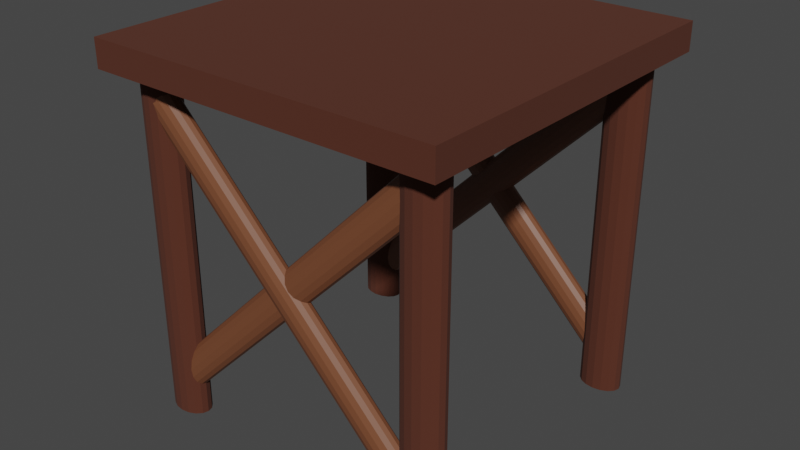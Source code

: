 # Source: Simple_table.blend  (saved by Blender 2.81.16; exported with 4.5.12 LTS)
import bpy
from mathutils import Matrix  # noqa: F401  (used for matrix-valued properties, if any)

bpy.ops.wm.read_factory_settings(use_empty=True)
scene = bpy.context.scene
scene.name = 'Scene'

# ---- collections
col_collection = bpy.data.collections.new('Collection'); scene.collection.children.link(col_collection)
col_legs = bpy.data.collections.new('Legs'); scene.collection.children.link(col_legs)
col_crossbeams = bpy.data.collections.new('CrossBeams'); scene.collection.children.link(col_crossbeams)

# ---- materials (node trees are filled in below, after node groups)
mat_wood = bpy.data.materials.new('Wood')
mat_wood.alpha_threshold = 0.0
mat_wood.use_transparent_shadow = False
mat_wood.line_color = (0.0, 0.0, 0.0, 1.0)
mat_wood_2 = bpy.data.materials.new('Wood 2')
mat_wood_2.use_transparent_shadow = False

# ---- material node trees
mat_wood.use_nodes = True; mat_wood.node_tree.nodes.clear()
_N = mat_wood.node_tree.nodes; _L = mat_wood.node_tree.links
n0 = _N.new('ShaderNodeOutputMaterial'); n0.name = 'Material Output'; n0.location = (300, 300)
n1 = _N.new('ShaderNodeBsdfPrincipled'); n1.name = 'Principled BSDF'; n1.location = (10, 300)
n1.distribution = 'GGX'
n1.subsurface_method = 'BURLEY'
n1.inputs[0].default_value = (0.08714, 0.0229, 0.01077, 1.0)
n1.inputs[2].default_value = 1.0
n1.inputs[3].default_value = 1.45
n1.inputs[27].default_value = (0.0, 0.0, 0.0, 1.0)
n1.inputs[28].default_value = 1.0
_L.new(n1.outputs[0], n0.inputs[0])
n0.is_active_output = True
mat_wood_2.use_nodes = True; mat_wood_2.node_tree.nodes.clear()
_N = mat_wood_2.node_tree.nodes; _L = mat_wood_2.node_tree.links
n0 = _N.new('ShaderNodeOutputMaterial'); n0.name = 'Material Output'; n0.location = (300, 300)
n1 = _N.new('ShaderNodeBsdfPrincipled'); n1.name = 'Principled BSDF'; n1.location = (10, 300)
n1.distribution = 'GGX'
n1.subsurface_method = 'BURLEY'
n1.inputs[0].default_value = (0.1845, 0.06566, 0.0292, 1.0)
n1.inputs[3].default_value = 1.45
n1.inputs[27].default_value = (0.0, 0.0, 0.0, 1.0)
n1.inputs[28].default_value = 1.0
_L.new(n1.outputs[0], n0.inputs[0])
n0.is_active_output = True

# ---- world
world_world = bpy.data.worlds.new('World'); scene.world = world_world
world_world.use_nodes = True; world_world.node_tree.nodes.clear()
_N = world_world.node_tree.nodes; _L = world_world.node_tree.links
n0 = _N.new('ShaderNodeOutputWorld'); n0.name = 'World Output'; n0.location = (300, 300)
n1 = _N.new('ShaderNodeBackground'); n1.name = 'Background'; n1.location = (10, 300)
n1.inputs[0].default_value = (0.05088, 0.05088, 0.05088, 1.0)
_L.new(n1.outputs[0], n0.inputs[0])
n0.is_active_output = True
world_world.color = (0.05088, 0.05088, 0.05088)
world_world.use_sun_shadow = False
world_world.sun_shadow_jitter_overblur = 0.0

# ---- meshes
me_cube_001 = bpy.data.meshes.new('Cube.001')
me_cube_001.from_pydata([(-0.5, -0.5, -0.5), (-0.5, -0.5, 0.5), (-0.5, 0.5, -0.5), (-0.5, 0.5, 0.5), (0.5, -0.5, -0.5), (0.5, -0.5, 0.5), (0.5, 0.5, -0.5), (0.5, 0.5, 0.5), (-0.5, 0.3571, -0.5), (-0.5, 0.2143, -0.5), (-0.5, 0.07143, -0.5), (-0.5, -0.07143, -0.5), (-0.5, -0.2143, -0.5), (-0.5, -0.3571, -0.5), (-0.5, -0.3571, 0.5), (-0.5, -0.2143, 0.5), (-0.5, -0.07143, 0.5), (-0.5, 0.07143, 0.5), (-0.5, 0.2143, 0.5), (-0.5, 0.3571, 0.5), (0.5, -0.3571, -0.5), (0.5, -0.2143, -0.5), (0.5, -0.07143, -0.5), (0.5, 0.07143, -0.5), (0.5, 0.2143, -0.5), (0.5, 0.3571, -0.5), (0.5, 0.3571, 0.5), (0.5, 0.2143, 0.5), (0.5, 0.07143, 0.5), (0.5, -0.07143, 0.5), (0.5, -0.2143, 0.5), (0.5, -0.3571, 0.5), (-0.3352, -0.3352, -0.3352), (-0.3352, -0.3352, 0.3352), (-0.3352, 0.3352, -0.3352), (-0.3352, 0.3352, 0.3352), (0.3352, -0.3352, -0.3352), (0.3352, -0.3352, 0.3352), (0.3352, 0.3352, -0.3352), (0.3352, 0.3352, 0.3352), (-0.2982, 0.3571, -0.2982), (-0.2982, 0.2143, -0.2982), (-0.2982, 0.07143, -0.2982), (-0.2982, -0.07143, -0.2982), (-0.2982, -0.2143, -0.2982), (-0.2982, -0.3571, -0.2982), (-0.2982, -0.3571, 0.2982), (-0.2982, -0.2143, 0.2982), (-0.2982, -0.07143, 0.2982), (-0.2982, 0.07143, 0.2982), (-0.2982, 0.2143, 0.2982), (-0.2982, 0.3571, 0.2982), (0.2982, -0.3571, -0.2982), (0.2982, -0.2143, -0.2982), (0.2982, -0.07143, -0.2982), (0.2982, 0.07143, -0.2982), (0.2982, 0.2143, -0.2982), (0.2982, 0.3571, -0.2982), (0.2982, 0.3571, 0.2982), (0.2982, 0.2143, 0.2982), (0.2982, 0.07143, 0.2982), (0.2982, -0.07143, 0.2982), (0.2982, -0.2143, 0.2982), (0.2982, -0.3571, 0.2982), (-0.3098, 0.3768, -0.2982), (-0.3098, 0.3768, 0.2982), (-0.3468, 0.3549, 0.3352), (-0.3468, 0.3549, -0.3352), (-0.3352, 0.3124, -0.3352), (-0.3352, 0.3124, 0.3352), (0.3352, 0.3124, 0.3352), (0.3352, 0.3124, -0.3352), (0.3098, -0.3768, -0.2982), (0.3098, -0.3768, 0.2982), (0.3468, -0.3549, 0.3352), (0.3468, -0.3549, -0.3352), (0.3352, -0.3124, -0.3352), (0.3352, -0.3124, 0.3352), (-0.3352, -0.3124, 0.3352), (-0.3352, -0.3124, -0.3352), (-0.2982, -0.3768, -0.3098), (0.2982, -0.3768, -0.3098), (0.3352, -0.3549, -0.3468), (-0.3352, -0.3549, -0.3468), (0.2982, -0.3768, 0.3098), (-0.2982, -0.3768, 0.3098), (-0.3352, -0.3549, 0.3468), (0.3352, -0.3549, 0.3468), (0.3352, 0.3549, 0.3468), (-0.3352, 0.3549, 0.3468), (-0.2982, 0.3768, 0.3098), (0.2982, 0.3768, 0.3098), (0.2982, 0.3571, 0.2753), (-0.2982, 0.3571, 0.2753), (-0.2982, 0.2143, 0.2753), (0.2982, 0.2143, 0.2753), (0.2982, 0.2143, 0.2753), (-0.2982, 0.2143, 0.2753), (-0.2982, 0.07143, 0.2753), (0.2982, 0.07143, 0.2753), (0.2982, 0.07143, 0.2753), (-0.2982, 0.07143, 0.2753), (-0.2982, -0.07143, 0.2753), (0.2982, -0.07143, 0.2753), (0.2982, -0.07143, 0.2753), (-0.2982, -0.07143, 0.2753), (-0.2982, -0.2143, 0.2753), (0.2982, -0.2143, 0.2753), (0.2982, -0.2143, 0.2753), (-0.2982, -0.2143, 0.2753), (-0.2982, -0.3571, 0.2753), (0.2982, -0.3571, 0.2753), (-0.3352, 0.3549, -0.3468), (0.3352, 0.3549, -0.3468), (0.2982, 0.3768, -0.3098), (-0.2982, 0.3768, -0.3098), (-0.2982, 0.3571, -0.2753), (0.2982, 0.3571, -0.2753), (0.2982, 0.2143, -0.2753), (-0.2982, 0.2143, -0.2753), (-0.2982, 0.2143, -0.2753), (0.2982, 0.2143, -0.2753), (0.2982, 0.07143, -0.2753), (-0.2982, 0.07143, -0.2753), (-0.2982, 0.07143, -0.2753), (0.2982, 0.07143, -0.2753), (0.2982, -0.07143, -0.2753), (-0.2982, -0.07143, -0.2753), (-0.2982, -0.07143, -0.2753), (0.2982, -0.07143, -0.2753), (0.2982, -0.2143, -0.2753), (-0.2982, -0.2143, -0.2753), (-0.2982, -0.2143, -0.2753), (0.2982, -0.2143, -0.2753), (0.2982, -0.3571, -0.2753), (-0.2982, -0.3571, -0.2753), (0.3468, 0.3549, -0.3352), (0.3468, 0.3549, 0.3352), (0.3098, 0.3768, 0.2982), (0.3098, 0.3768, -0.2982), (0.2753, 0.3571, -0.2982), (0.2753, 0.3571, 0.2982), (0.2753, 0.2143, 0.2982), (0.2753, 0.2143, -0.2982), (0.2753, 0.2143, -0.2982), (0.2753, 0.2143, 0.2982), (0.2753, 0.07143, 0.2982), (0.2753, 0.07143, -0.2982), (0.2753, 0.07143, -0.2982), (0.2753, 0.07143, 0.2982), (0.2753, -0.07143, 0.2982), (0.2753, -0.07143, -0.2982), (0.2753, -0.07143, -0.2982), (0.2753, -0.07143, 0.2982), (0.2753, -0.2143, 0.2982), (0.2753, -0.2143, -0.2982), (0.2753, -0.2143, -0.2982), (0.2753, -0.2143, 0.2982), (0.2753, -0.3571, 0.2982), (0.2753, -0.3571, -0.2982), (-0.3468, -0.3549, -0.3352), (-0.3468, -0.3549, 0.3352), (-0.3098, -0.3768, 0.2982), (-0.3098, -0.3768, -0.2982), (-0.2753, -0.3571, -0.2982), (-0.2753, -0.3571, 0.2982), (-0.2753, -0.2143, 0.2982), (-0.2753, -0.2143, -0.2982), (-0.2753, -0.2143, -0.2982), (-0.2753, -0.2143, 0.2982), (-0.2753, -0.07143, 0.2982), (-0.2753, -0.07143, -0.2982), (-0.2753, -0.07143, -0.2982), (-0.2753, -0.07143, 0.2982), (-0.2753, 0.07143, 0.2982), (-0.2753, 0.07143, -0.2982), (-0.2753, 0.07143, -0.2982), (-0.2753, 0.07143, 0.2982), (-0.2753, 0.2143, 0.2982), (-0.2753, 0.2143, -0.2982), (-0.2753, 0.2143, -0.2982), (-0.2753, 0.2143, 0.2982), (-0.2753, 0.3571, 0.2982), (-0.2753, 0.3571, -0.2982)], [], [(8, 19, 3, 2), (2, 3, 7, 6), (20, 31, 5, 4), (4, 5, 1, 0), (13, 20, 4, 0), (31, 14, 1, 5), (7, 3, 19, 26), (26, 19, 18, 27), (27, 18, 17, 28), (28, 17, 16, 29), (29, 16, 15, 30), (30, 15, 14, 31), (2, 6, 25, 8), (8, 25, 24, 9), (9, 24, 23, 10), (10, 23, 22, 11), (11, 22, 21, 12), (12, 21, 20, 13), (6, 7, 26, 25), (25, 26, 27, 24), (24, 27, 28, 23), (23, 28, 29, 22), (22, 29, 30, 21), (21, 30, 31, 20), (0, 1, 14, 13), (13, 14, 15, 12), (12, 15, 16, 11), (11, 16, 17, 10), (10, 17, 18, 9), (9, 18, 19, 8), (64, 67, 66, 65), (51, 40, 64, 65), (35, 51, 65, 66), (34, 35, 66, 67), (40, 34, 67, 64), (68, 71, 70, 69), (35, 34, 68, 69), (39, 35, 69, 70), (38, 39, 70, 71), (34, 38, 71, 68), (72, 75, 74, 73), (63, 52, 72, 73), (37, 63, 73, 74), (36, 37, 74, 75), (52, 36, 75, 72), (76, 79, 78, 77), (37, 36, 76, 77), (33, 37, 77, 78), (32, 33, 78, 79), (36, 32, 79, 76), (80, 83, 82, 81), (52, 45, 80, 81), (36, 52, 81, 82), (32, 36, 82, 83), (45, 32, 83, 80), (84, 87, 86, 85), (46, 63, 84, 85), (33, 46, 85, 86), (37, 33, 86, 87), (63, 37, 87, 84), (88, 91, 90, 89), (35, 39, 88, 89), (51, 35, 89, 90), (58, 51, 90, 91), (39, 58, 91, 88), (92, 95, 94, 93), (51, 58, 92, 93), (50, 51, 93, 94), (59, 50, 94, 95), (58, 59, 95, 92), (96, 99, 98, 97), (50, 59, 96, 97), (49, 50, 97, 98), (60, 49, 98, 99), (59, 60, 99, 96), (100, 103, 102, 101), (49, 60, 100, 101), (48, 49, 101, 102), (61, 48, 102, 103), (60, 61, 103, 100), (104, 107, 106, 105), (48, 61, 104, 105), (47, 48, 105, 106), (62, 47, 106, 107), (61, 62, 107, 104), (108, 111, 110, 109), (47, 62, 108, 109), (46, 47, 109, 110), (63, 46, 110, 111), (62, 63, 111, 108), (112, 115, 114, 113), (38, 34, 112, 113), (57, 38, 113, 114), (40, 57, 114, 115), (34, 40, 115, 112), (116, 119, 118, 117), (57, 40, 116, 117), (56, 57, 117, 118), (41, 56, 118, 119), (40, 41, 119, 116), (120, 123, 122, 121), (56, 41, 120, 121), (55, 56, 121, 122), (42, 55, 122, 123), (41, 42, 123, 120), (124, 127, 126, 125), (55, 42, 124, 125), (54, 55, 125, 126), (43, 54, 126, 127), (42, 43, 127, 124), (128, 131, 130, 129), (54, 43, 128, 129), (53, 54, 129, 130), (44, 53, 130, 131), (43, 44, 131, 128), (132, 135, 134, 133), (53, 44, 132, 133), (52, 53, 133, 134), (45, 52, 134, 135), (44, 45, 135, 132), (136, 139, 138, 137), (39, 38, 136, 137), (58, 39, 137, 138), (57, 58, 138, 139), (38, 57, 139, 136), (140, 143, 142, 141), (58, 57, 140, 141), (59, 58, 141, 142), (56, 59, 142, 143), (57, 56, 143, 140), (144, 147, 146, 145), (59, 56, 144, 145), (60, 59, 145, 146), (55, 60, 146, 147), (56, 55, 147, 144), (148, 151, 150, 149), (60, 55, 148, 149), (61, 60, 149, 150), (54, 61, 150, 151), (55, 54, 151, 148), (152, 155, 154, 153), (61, 54, 152, 153), (62, 61, 153, 154), (53, 62, 154, 155), (54, 53, 155, 152), (156, 159, 158, 157), (62, 53, 156, 157), (63, 62, 157, 158), (52, 63, 158, 159), (53, 52, 159, 156), (160, 163, 162, 161), (33, 32, 160, 161), (46, 33, 161, 162), (45, 46, 162, 163), (32, 45, 163, 160), (164, 167, 166, 165), (46, 45, 164, 165), (47, 46, 165, 166), (44, 47, 166, 167), (45, 44, 167, 164), (168, 171, 170, 169), (47, 44, 168, 169), (48, 47, 169, 170), (43, 48, 170, 171), (44, 43, 171, 168), (172, 175, 174, 173), (48, 43, 172, 173), (49, 48, 173, 174), (42, 49, 174, 175), (43, 42, 175, 172), (176, 179, 178, 177), (49, 42, 176, 177), (50, 49, 177, 178), (41, 50, 178, 179), (42, 41, 179, 176), (180, 183, 182, 181), (50, 41, 180, 181), (51, 50, 181, 182), (40, 51, 182, 183), (41, 40, 183, 180)])
_uv = me_cube_001.uv_layers.new(name='UVMap')
_uv.uv.foreach_set('vector', [0.375, 0.2143, 0.625, 0.2143, 0.625, 0.25, 0.375, 0.25, 0.375, 0.25, 0.625, 0.25, 0.625, 0.5, 0.375, 0.5, 0.375, 0.7143, 0.625, 0.7143, 0.625, 0.75, 0.375, 0.75, 0.375, 0.75, 0.625, 0.75, 0.625, 1.0, 0.375, 1.0, 0.125, 0.7143, 0.375, 0.7143, 0.375, 0.75, 0.125, 0.75, 0.625, 0.7143, 0.875, 0.7143, 0.875, 0.75, 0.625, 0.75, 0.625, 0.5, 0.875, 0.5, 0.875, 0.5357, 0.625, 0.5357, 0.625, 0.5357, 0.875, 0.5357, 0.875, 0.5714, 0.625, 0.5714, 0.625, 0.5714, 0.875, 0.5714, 0.875, 0.6071, 0.625, 0.6071, 0.625, 0.6071, 0.875, 0.6071, 0.875, 0.6429, 0.625, 0.6429, 0.625, 0.6429, 0.875, 0.6429, 0.875, 0.6786, 0.625, 0.6786, 0.625, 0.6786, 0.875, 0.6786, 0.875, 0.7143, 0.625, 0.7143, 0.125, 0.5, 0.375, 0.5, 0.375, 0.5357, 0.125, 0.5357, 0.125, 0.5357, 0.375, 0.5357, 0.375, 0.5714, 0.125, 0.5714, 0.125, 0.5714, 0.375, 0.5714, 0.375, 0.6071, 0.125, 0.6071, 0.125, 0.6071, 0.375, 0.6071, 0.375, 0.6429, 0.125, 0.6429, 0.125, 0.6429, 0.375, 0.6429, 0.375, 0.6786, 0.125, 0.6786, 0.125, 0.6786, 0.375, 0.6786, 0.375, 0.7143, 0.125, 0.7143, 0.375, 0.5, 0.625, 0.5, 0.625, 0.5357, 0.375, 0.5357, 0.375, 0.5357, 0.625, 0.5357, 0.625, 0.5714, 0.375, 0.5714, 0.375, 0.5714, 0.625, 0.5714, 0.625, 0.6071, 0.375, 0.6071, 0.375, 0.6071, 0.625, 0.6071, 0.625, 0.6429, 0.375, 0.6429, 0.375, 0.6429, 0.625, 0.6429, 0.625, 0.6786, 0.375, 0.6786, 0.375, 0.6786, 0.625, 0.6786, 0.625, 0.7143, 0.375, 0.7143, 0.375, 0.0, 0.625, 0.0, 0.625, 0.03571, 0.375, 0.03571, 0.375, 0.03571, 0.625, 0.03571, 0.625, 0.07143, 0.375, 0.07143, 0.375, 0.07143, 0.625, 0.07143, 0.625, 0.1071, 0.375, 0.1071, 0.375, 0.1071, 0.625, 0.1071, 0.625, 0.1429, 0.375, 0.1429, 0.375, 0.1429, 0.625, 0.1429, 0.625, 0.1786, 0.375, 0.1786, 0.375, 0.1786, 0.625, 0.1786, 0.625, 0.2143, 0.375, 0.2143, 0.375, 0.2143, 0.375, 0.25, 0.625, 0.25, 0.625, 0.2143, 0.625, 0.2143, 0.375, 0.2143, 0.375, 0.2143, 0.625, 0.2143, 0.625, 0.25, 0.625, 0.2143, 0.625, 0.2143, 0.625, 0.25, 0.375, 0.25, 0.625, 0.25, 0.625, 0.25, 0.375, 0.25, 0.375, 0.2143, 0.375, 0.25, 0.375, 0.25, 0.375, 0.2143, 0.375, 0.25, 0.375, 0.5, 0.625, 0.5, 0.625, 0.25, 0.625, 0.25, 0.375, 0.25, 0.375, 0.25, 0.625, 0.25, 0.625, 0.5, 0.625, 0.25, 0.625, 0.25, 0.625, 0.5, 0.375, 0.5, 0.625, 0.5, 0.625, 0.5, 0.375, 0.5, 0.375, 0.25, 0.375, 0.5, 0.375, 0.5, 0.375, 0.25, 0.375, 0.7143, 0.375, 0.75, 0.625, 0.75, 0.625, 0.7143, 0.625, 0.7143, 0.375, 0.7143, 0.375, 0.7143, 0.625, 0.7143, 0.625, 0.75, 0.625, 0.7143, 0.625, 0.7143, 0.625, 0.75, 0.375, 0.75, 0.625, 0.75, 0.625, 0.75, 0.375, 0.75, 0.375, 0.7143, 0.375, 0.75, 0.375, 0.75, 0.375, 0.7143, 0.375, 0.75, 0.375, 1.0, 0.625, 1.0, 0.625, 0.75, 0.625, 0.75, 0.375, 0.75, 0.375, 0.75, 0.625, 0.75, 0.625, 1.0, 0.625, 0.75, 0.625, 0.75, 0.625, 1.0, 0.375, 1.0, 0.625, 1.0, 0.625, 1.0, 0.375, 1.0, 0.375, 0.75, 0.375, 1.0, 0.375, 1.0, 0.375, 0.75, 0.125, 0.7143, 0.125, 0.75, 0.375, 0.75, 0.375, 0.7143, 0.375, 0.7143, 0.125, 0.7143, 0.125, 0.7143, 0.375, 0.7143, 0.375, 0.75, 0.375, 0.7143, 0.375, 0.7143, 0.375, 0.75, 0.125, 0.75, 0.375, 0.75, 0.375, 0.75, 0.125, 0.75, 0.125, 0.7143, 0.125, 0.75, 0.125, 0.75, 0.125, 0.7143, 0.625, 0.7143, 0.625, 0.75, 0.875, 0.75, 0.875, 0.7143, 0.875, 0.7143, 0.625, 0.7143, 0.625, 0.7143, 0.875, 0.7143, 0.875, 0.75, 0.875, 0.7143, 0.875, 0.7143, 0.875, 0.75, 0.625, 0.75, 0.875, 0.75, 0.875, 0.75, 0.625, 0.75, 0.625, 0.7143, 0.625, 0.75, 0.625, 0.75, 0.625, 0.7143, 0.625, 0.5, 0.625, 0.5357, 0.875, 0.5357, 0.875, 0.5, 0.875, 0.5, 0.625, 0.5, 0.625, 0.5, 0.875, 0.5, 0.875, 0.5357, 0.875, 0.5, 0.875, 0.5, 0.875, 0.5357, 0.625, 0.5357, 0.875, 0.5357, 0.875, 0.5357, 0.625, 0.5357, 0.625, 0.5, 0.625, 0.5357, 0.625, 0.5357, 0.625, 0.5, 0.625, 0.5357, 0.625, 0.5714, 0.875, 0.5714, 0.875, 0.5357, 0.875, 0.5357, 0.625, 0.5357, 0.625, 0.5357, 0.875, 0.5357, 0.875, 0.5714, 0.875, 0.5357, 0.875, 0.5357, 0.875, 0.5714, 0.625, 0.5714, 0.875, 0.5714, 0.875, 0.5714, 0.625, 0.5714, 0.625, 0.5357, 0.625, 0.5714, 0.625, 0.5714, 0.625, 0.5357, 0.625, 0.5714, 0.625, 0.6071, 0.875, 0.6071, 0.875, 0.5714, 0.875, 0.5714, 0.625, 0.5714, 0.625, 0.5714, 0.875, 0.5714, 0.875, 0.6071, 0.875, 0.5714, 0.875, 0.5714, 0.875, 0.6071, 0.625, 0.6071, 0.875, 0.6071, 0.875, 0.6071, 0.625, 0.6071, 0.625, 0.5714, 0.625, 0.6071, 0.625, 0.6071, 0.625, 0.5714, 0.625, 0.6071, 0.625, 0.6429, 0.875, 0.6429, 0.875, 0.6071, 0.875, 0.6071, 0.625, 0.6071, 0.625, 0.6071, 0.875, 0.6071, 0.875, 0.6429, 0.875, 0.6071, 0.875, 0.6071, 0.875, 0.6429, 0.625, 0.6429, 0.875, 0.6429, 0.875, 0.6429, 0.625, 0.6429, 0.625, 0.6071, 0.625, 0.6429, 0.625, 0.6429, 0.625, 0.6071, 0.625, 0.6429, 0.625, 0.6786, 0.875, 0.6786, 0.875, 0.6429, 0.875, 0.6429, 0.625, 0.6429, 0.625, 0.6429, 0.875, 0.6429, 0.875, 0.6786, 0.875, 0.6429, 0.875, 0.6429, 0.875, 0.6786, 0.625, 0.6786, 0.875, 0.6786, 0.875, 0.6786, 0.625, 0.6786, 0.625, 0.6429, 0.625, 0.6786, 0.625, 0.6786, 0.625, 0.6429, 0.625, 0.6786, 0.625, 0.7143, 0.875, 0.7143, 0.875, 0.6786, 0.875, 0.6786, 0.625, 0.6786, 0.625, 0.6786, 0.875, 0.6786, 0.875, 0.7143, 0.875, 0.6786, 0.875, 0.6786, 0.875, 0.7143, 0.625, 0.7143, 0.875, 0.7143, 0.875, 0.7143, 0.625, 0.7143, 0.625, 0.6786, 0.625, 0.7143, 0.625, 0.7143, 0.625, 0.6786, 0.125, 0.5, 0.125, 0.5357, 0.375, 0.5357, 0.375, 0.5, 0.375, 0.5, 0.125, 0.5, 0.125, 0.5, 0.375, 0.5, 0.375, 0.5357, 0.375, 0.5, 0.375, 0.5, 0.375, 0.5357, 0.125, 0.5357, 0.375, 0.5357, 0.375, 0.5357, 0.125, 0.5357, 0.125, 0.5, 0.125, 0.5357, 0.125, 0.5357, 0.125, 0.5, 0.125, 0.5357, 0.125, 0.5714, 0.375, 0.5714, 0.375, 0.5357, 0.375, 0.5357, 0.125, 0.5357, 0.125, 0.5357, 0.375, 0.5357, 0.375, 0.5714, 0.375, 0.5357, 0.375, 0.5357, 0.375, 0.5714, 0.125, 0.5714, 0.375, 0.5714, 0.375, 0.5714, 0.125, 0.5714, 0.125, 0.5357, 0.125, 0.5714, 0.125, 0.5714, 0.125, 0.5357, 0.125, 0.5714, 0.125, 0.6071, 0.375, 0.6071, 0.375, 0.5714, 0.375, 0.5714, 0.125, 0.5714, 0.125, 0.5714, 0.375, 0.5714, 0.375, 0.6071, 0.375, 0.5714, 0.375, 0.5714, 0.375, 0.6071, 0.125, 0.6071, 0.375, 0.6071, 0.375, 0.6071, 0.125, 0.6071, 0.125, 0.5714, 0.125, 0.6071, 0.125, 0.6071, 0.125, 0.5714, 0.125, 0.6071, 0.125, 0.6429, 0.375, 0.6429, 0.375, 0.6071, 0.375, 0.6071, 0.125, 0.6071, 0.125, 0.6071, 0.375, 0.6071, 0.375, 0.6429, 0.375, 0.6071, 0.375, 0.6071, 0.375, 0.6429, 0.125, 0.6429, 0.375, 0.6429, 0.375, 0.6429, 0.125, 0.6429, 0.125, 0.6071, 0.125, 0.6429, 0.125, 0.6429, 0.125, 0.6071, 0.125, 0.6429, 0.125, 0.6786, 0.375, 0.6786, 0.375, 0.6429, 0.375, 0.6429, 0.125, 0.6429, 0.125, 0.6429, 0.375, 0.6429, 0.375, 0.6786, 0.375, 0.6429, 0.375, 0.6429, 0.375, 0.6786, 0.125, 0.6786, 0.375, 0.6786, 0.375, 0.6786, 0.125, 0.6786, 0.125, 0.6429, 0.125, 0.6786, 0.125, 0.6786, 0.125, 0.6429, 0.125, 0.6786, 0.125, 0.7143, 0.375, 0.7143, 0.375, 0.6786, 0.375, 0.6786, 0.125, 0.6786, 0.125, 0.6786, 0.375, 0.6786, 0.375, 0.7143, 0.375, 0.6786, 0.375, 0.6786, 0.375, 0.7143, 0.125, 0.7143, 0.375, 0.7143, 0.375, 0.7143, 0.125, 0.7143, 0.125, 0.6786, 0.125, 0.7143, 0.125, 0.7143, 0.125, 0.6786, 0.375, 0.5, 0.375, 0.5357, 0.625, 0.5357, 0.625, 0.5, 0.625, 0.5, 0.375, 0.5, 0.375, 0.5, 0.625, 0.5, 0.625, 0.5357, 0.625, 0.5, 0.625, 0.5, 0.625, 0.5357, 0.375, 0.5357, 0.625, 0.5357, 0.625, 0.5357, 0.375, 0.5357, 0.375, 0.5, 0.375, 0.5357, 0.375, 0.5357, 0.375, 0.5, 0.375, 0.5357, 0.375, 0.5714, 0.625, 0.5714, 0.625, 0.5357, 0.625, 0.5357, 0.375, 0.5357, 0.375, 0.5357, 0.625, 0.5357, 0.625, 0.5714, 0.625, 0.5357, 0.625, 0.5357, 0.625, 0.5714, 0.375, 0.5714, 0.625, 0.5714, 0.625, 0.5714, 0.375, 0.5714, 0.375, 0.5357, 0.375, 0.5714, 0.375, 0.5714, 0.375, 0.5357, 0.375, 0.5714, 0.375, 0.6071, 0.625, 0.6071, 0.625, 0.5714, 0.625, 0.5714, 0.375, 0.5714, 0.375, 0.5714, 0.625, 0.5714, 0.625, 0.6071, 0.625, 0.5714, 0.625, 0.5714, 0.625, 0.6071, 0.375, 0.6071, 0.625, 0.6071, 0.625, 0.6071, 0.375, 0.6071, 0.375, 0.5714, 0.375, 0.6071, 0.375, 0.6071, 0.375, 0.5714, 0.375, 0.6071, 0.375, 0.6429, 0.625, 0.6429, 0.625, 0.6071, 0.625, 0.6071, 0.375, 0.6071, 0.375, 0.6071, 0.625, 0.6071, 0.625, 0.6429, 0.625, 0.6071, 0.625, 0.6071, 0.625, 0.6429, 0.375, 0.6429, 0.625, 0.6429, 0.625, 0.6429, 0.375, 0.6429, 0.375, 0.6071, 0.375, 0.6429, 0.375, 0.6429, 0.375, 0.6071, 0.375, 0.6429, 0.375, 0.6786, 0.625, 0.6786, 0.625, 0.6429, 0.625, 0.6429, 0.375, 0.6429, 0.375, 0.6429, 0.625, 0.6429, 0.625, 0.6786, 0.625, 0.6429, 0.625, 0.6429, 0.625, 0.6786, 0.375, 0.6786, 0.625, 0.6786, 0.625, 0.6786, 0.375, 0.6786, 0.375, 0.6429, 0.375, 0.6786, 0.375, 0.6786, 0.375, 0.6429, 0.375, 0.6786, 0.375, 0.7143, 0.625, 0.7143, 0.625, 0.6786, 0.625, 0.6786, 0.375, 0.6786, 0.375, 0.6786, 0.625, 0.6786, 0.625, 0.7143, 0.625, 0.6786, 0.625, 0.6786, 0.625, 0.7143, 0.375, 0.7143, 0.625, 0.7143, 0.625, 0.7143, 0.375, 0.7143, 0.375, 0.6786, 0.375, 0.7143, 0.375, 0.7143, 0.375, 0.6786, 0.375, 0.0, 0.375, 0.03571, 0.625, 0.03571, 0.625, 0.0, 0.625, 0.0, 0.375, 0.0, 0.375, 0.0, 0.625, 0.0, 0.625, 0.03571, 0.625, 0.0, 0.625, 0.0, 0.625, 0.03571, 0.375, 0.03571, 0.625, 0.03571, 0.625, 0.03571, 0.375, 0.03571, 0.375, 0.0, 0.375, 0.03571, 0.375, 0.03571, 0.375, 0.0, 0.375, 0.03571, 0.375, 0.07143, 0.625, 0.07143, 0.625, 0.03571, 0.625, 0.03571, 0.375, 0.03571, 0.375, 0.03571, 0.625, 0.03571, 0.625, 0.07143, 0.625, 0.03571, 0.625, 0.03571, 0.625, 0.07143, 0.375, 0.07143, 0.625, 0.07143, 0.625, 0.07143, 0.375, 0.07143, 0.375, 0.03571, 0.375, 0.07143, 0.375, 0.07143, 0.375, 0.03571, 0.375, 0.07143, 0.375, 0.1071, 0.625, 0.1071, 0.625, 0.07143, 0.625, 0.07143, 0.375, 0.07143, 0.375, 0.07143, 0.625, 0.07143, 0.625, 0.1071, 0.625, 0.07143, 0.625, 0.07143, 0.625, 0.1071, 0.375, 0.1071, 0.625, 0.1071, 0.625, 0.1071, 0.375, 0.1071, 0.375, 0.07143, 0.375, 0.1071, 0.375, 0.1071, 0.375, 0.07143, 0.375, 0.1071, 0.375, 0.1429, 0.625, 0.1429, 0.625, 0.1071, 0.625, 0.1071, 0.375, 0.1071, 0.375, 0.1071, 0.625, 0.1071, 0.625, 0.1429, 0.625, 0.1071, 0.625, 0.1071, 0.625, 0.1429, 0.375, 0.1429, 0.625, 0.1429, 0.625, 0.1429, 0.375, 0.1429, 0.375, 0.1071, 0.375, 0.1429, 0.375, 0.1429, 0.375, 0.1071, 0.375, 0.1429, 0.375, 0.1786, 0.625, 0.1786, 0.625, 0.1429, 0.625, 0.1429, 0.375, 0.1429, 0.375, 0.1429, 0.625, 0.1429, 0.625, 0.1786, 0.625, 0.1429, 0.625, 0.1429, 0.625, 0.1786, 0.375, 0.1786, 0.625, 0.1786, 0.625, 0.1786, 0.375, 0.1786, 0.375, 0.1429, 0.375, 0.1786, 0.375, 0.1786, 0.375, 0.1429, 0.375, 0.1786, 0.375, 0.2143, 0.625, 0.2143, 0.625, 0.1786, 0.625, 0.1786, 0.375, 0.1786, 0.375, 0.1786, 0.625, 0.1786, 0.625, 0.2143, 0.625, 0.1786, 0.625, 0.1786, 0.625, 0.2143, 0.375, 0.2143, 0.625, 0.2143, 0.625, 0.2143, 0.375, 0.2143, 0.375, 0.1786, 0.375, 0.2143, 0.375, 0.2143, 0.375, 0.1786])
me_cube_001.materials.append(mat_wood)
me_cube_001.use_remesh_preserve_volume = False
me_cube_001.use_remesh_preserve_attributes = False
me_cube_001.use_mirror_vertex_groups = False
me_cube_001.update()
me_cylinder = bpy.data.meshes.new('Cylinder')
me_cylinder.from_pydata([(0.0, 0.06, -0.5), (0.0, 0.06, 0.5), (0.02296, 0.05543, -0.5), (0.02296, 0.05543, 0.5), (0.04243, 0.04243, -0.5), (0.04243, 0.04243, 0.5), (0.05543, 0.02296, -0.5), (0.05543, 0.02296, 0.5), (0.06, -2.623e-09, -0.5), (0.06, -2.623e-09, 0.5), (0.05543, -0.02296, -0.5), (0.05543, -0.02296, 0.5), (0.04243, -0.04243, -0.5), (0.04243, -0.04243, 0.5), (0.02296, -0.05543, -0.5), (0.02296, -0.05543, 0.5), (9.06e-09, -0.06, -0.5), (9.06e-09, -0.06, 0.5), (-0.02296, -0.05543, -0.5), (-0.02296, -0.05543, 0.5), (-0.04243, -0.04243, -0.5), (-0.04243, -0.04243, 0.5), (-0.05543, -0.02296, -0.5), (-0.05543, -0.02296, 0.5), (-0.06, 7.155e-10, -0.5), (-0.06, 7.155e-10, 0.5), (-0.05543, 0.02296, -0.5), (-0.05543, 0.02296, 0.5), (-0.04243, 0.04243, -0.5), (-0.04243, 0.04243, 0.5), (-0.02296, 0.05543, -0.5), (-0.02296, 0.05543, 0.5)], [], [(0, 1, 3, 2), (2, 3, 5, 4), (4, 5, 7, 6), (6, 7, 9, 8), (8, 9, 11, 10), (10, 11, 13, 12), (12, 13, 15, 14), (14, 15, 17, 16), (16, 17, 19, 18), (18, 19, 21, 20), (20, 21, 23, 22), (22, 23, 25, 24), (24, 25, 27, 26), (26, 27, 29, 28), (3, 1, 31, 29, 27, 25, 23, 21, 19, 17, 15, 13, 11, 9, 7, 5), (28, 29, 31, 30), (30, 31, 1, 0), (0, 2, 4, 6, 8, 10, 12, 14, 16, 18, 20, 22, 24, 26, 28, 30)])
_uv = me_cylinder.uv_layers.new(name='UVMap')
_uv.uv.foreach_set('vector', [1.0, 0.5, 1.0, 1.0, 0.9375, 1.0, 0.9375, 0.5, 0.9375, 0.5, 0.9375, 1.0, 0.875, 1.0, 0.875, 0.5, 0.875, 0.5, 0.875, 1.0, 0.8125, 1.0, 0.8125, 0.5, 0.8125, 0.5, 0.8125, 1.0, 0.75, 1.0, 0.75, 0.5, 0.75, 0.5, 0.75, 1.0, 0.6875, 1.0, 0.6875, 0.5, 0.6875, 0.5, 0.6875, 1.0, 0.625, 1.0, 0.625, 0.5, 0.625, 0.5, 0.625, 1.0, 0.5625, 1.0, 0.5625, 0.5, 0.5625, 0.5, 0.5625, 1.0, 0.5, 1.0, 0.5, 0.5, 0.5, 0.5, 0.5, 1.0, 0.4375, 1.0, 0.4375, 0.5, 0.4375, 0.5, 0.4375, 1.0, 0.375, 1.0, 0.375, 0.5, 0.375, 0.5, 0.375, 1.0, 0.3125, 1.0, 0.3125, 0.5, 0.3125, 0.5, 0.3125, 1.0, 0.25, 1.0, 0.25, 0.5, 0.25, 0.5, 0.25, 1.0, 0.1875, 1.0, 0.1875, 0.5, 0.1875, 0.5, 0.1875, 1.0, 0.125, 1.0, 0.125, 0.5, 0.3418, 0.4717, 0.25, 0.49, 0.1582, 0.4717, 0.08029, 0.4197, 0.02827, 0.3418, 0.01, 0.25, 0.02827, 0.1582, 0.08029, 0.08029, 0.1582, 0.02827, 0.25, 0.01, 0.3418, 0.02827, 0.4197, 0.08029, 0.4717, 0.1582, 0.49, 0.25, 0.4717, 0.3418, 0.4197, 0.4197, 0.125, 0.5, 0.125, 1.0, 0.0625, 1.0, 0.0625, 0.5, 0.0625, 0.5, 0.0625, 1.0, 0.0, 1.0, 0.0, 0.5, 0.75, 0.49, 0.8418, 0.4717, 0.9197, 0.4197, 0.9717, 0.3418, 0.99, 0.25, 0.9717, 0.1582, 0.9197, 0.08029, 0.8418, 0.02827, 0.75, 0.01, 0.6582, 0.02827, 0.5803, 0.08029, 0.5283, 0.1582, 0.51, 0.25, 0.5283, 0.3418, 0.5803, 0.4197, 0.6582, 0.4717])
me_cylinder.materials.append(mat_wood)
me_cylinder.use_remesh_preserve_volume = False
me_cylinder.use_remesh_preserve_attributes = False
me_cylinder.use_mirror_vertex_groups = False
me_cylinder.update()
me_cylinder_001 = bpy.data.meshes.new('Cylinder.001')
me_cylinder_001.from_pydata([(0.0, 0.06, -0.5), (0.0, 0.06, 0.5), (0.02296, 0.05543, -0.5), (0.02296, 0.05543, 0.5), (0.04243, 0.04243, -0.5), (0.04243, 0.04243, 0.5), (0.05543, 0.02296, -0.5), (0.05543, 0.02296, 0.5), (0.06, -2.623e-09, -0.5), (0.06, -2.623e-09, 0.5), (0.05543, -0.02296, -0.5), (0.05543, -0.02296, 0.5), (0.04243, -0.04243, -0.5), (0.04243, -0.04243, 0.5), (0.02296, -0.05543, -0.5), (0.02296, -0.05543, 0.5), (9.06e-09, -0.06, -0.5), (9.06e-09, -0.06, 0.5), (-0.02296, -0.05543, -0.5), (-0.02296, -0.05543, 0.5), (-0.04243, -0.04243, -0.5), (-0.04243, -0.04243, 0.5), (-0.05543, -0.02296, -0.5), (-0.05543, -0.02296, 0.5), (-0.06, 7.155e-10, -0.5), (-0.06, 7.155e-10, 0.5), (-0.05543, 0.02296, -0.5), (-0.05543, 0.02296, 0.5), (-0.04243, 0.04243, -0.5), (-0.04243, 0.04243, 0.5), (-0.02296, 0.05543, -0.5), (-0.02296, 0.05543, 0.5)], [], [(0, 1, 3, 2), (2, 3, 5, 4), (4, 5, 7, 6), (6, 7, 9, 8), (8, 9, 11, 10), (10, 11, 13, 12), (12, 13, 15, 14), (14, 15, 17, 16), (16, 17, 19, 18), (18, 19, 21, 20), (20, 21, 23, 22), (22, 23, 25, 24), (24, 25, 27, 26), (26, 27, 29, 28), (3, 1, 31, 29, 27, 25, 23, 21, 19, 17, 15, 13, 11, 9, 7, 5), (28, 29, 31, 30), (30, 31, 1, 0), (0, 2, 4, 6, 8, 10, 12, 14, 16, 18, 20, 22, 24, 26, 28, 30)])
_uv = me_cylinder_001.uv_layers.new(name='UVMap')
_uv.uv.foreach_set('vector', [1.0, 0.5, 1.0, 1.0, 0.9375, 1.0, 0.9375, 0.5, 0.9375, 0.5, 0.9375, 1.0, 0.875, 1.0, 0.875, 0.5, 0.875, 0.5, 0.875, 1.0, 0.8125, 1.0, 0.8125, 0.5, 0.8125, 0.5, 0.8125, 1.0, 0.75, 1.0, 0.75, 0.5, 0.75, 0.5, 0.75, 1.0, 0.6875, 1.0, 0.6875, 0.5, 0.6875, 0.5, 0.6875, 1.0, 0.625, 1.0, 0.625, 0.5, 0.625, 0.5, 0.625, 1.0, 0.5625, 1.0, 0.5625, 0.5, 0.5625, 0.5, 0.5625, 1.0, 0.5, 1.0, 0.5, 0.5, 0.5, 0.5, 0.5, 1.0, 0.4375, 1.0, 0.4375, 0.5, 0.4375, 0.5, 0.4375, 1.0, 0.375, 1.0, 0.375, 0.5, 0.375, 0.5, 0.375, 1.0, 0.3125, 1.0, 0.3125, 0.5, 0.3125, 0.5, 0.3125, 1.0, 0.25, 1.0, 0.25, 0.5, 0.25, 0.5, 0.25, 1.0, 0.1875, 1.0, 0.1875, 0.5, 0.1875, 0.5, 0.1875, 1.0, 0.125, 1.0, 0.125, 0.5, 0.3418, 0.4717, 0.25, 0.49, 0.1582, 0.4717, 0.08029, 0.4197, 0.02827, 0.3418, 0.01, 0.25, 0.02827, 0.1582, 0.08029, 0.08029, 0.1582, 0.02827, 0.25, 0.01, 0.3418, 0.02827, 0.4197, 0.08029, 0.4717, 0.1582, 0.49, 0.25, 0.4717, 0.3418, 0.4197, 0.4197, 0.125, 0.5, 0.125, 1.0, 0.0625, 1.0, 0.0625, 0.5, 0.0625, 0.5, 0.0625, 1.0, 0.0, 1.0, 0.0, 0.5, 0.75, 0.49, 0.8418, 0.4717, 0.9197, 0.4197, 0.9717, 0.3418, 0.99, 0.25, 0.9717, 0.1582, 0.9197, 0.08029, 0.8418, 0.02827, 0.75, 0.01, 0.6582, 0.02827, 0.5803, 0.08029, 0.5283, 0.1582, 0.51, 0.25, 0.5283, 0.3418, 0.5803, 0.4197, 0.6582, 0.4717])
me_cylinder_001.materials.append(mat_wood)
me_cylinder_001.use_remesh_preserve_volume = False
me_cylinder_001.use_remesh_preserve_attributes = False
me_cylinder_001.use_mirror_vertex_groups = False
me_cylinder_001.update()
me_cylinder_003 = bpy.data.meshes.new('Cylinder.003')
me_cylinder_003.from_pydata([(0.0, 0.06, -0.5), (0.0, 0.06, 0.5), (0.02296, 0.05543, -0.5), (0.02296, 0.05543, 0.5), (0.04243, 0.04243, -0.5), (0.04243, 0.04243, 0.5), (0.05543, 0.02296, -0.5), (0.05543, 0.02296, 0.5), (0.06, -2.623e-09, -0.5), (0.06, -2.623e-09, 0.5), (0.05543, -0.02296, -0.5), (0.05543, -0.02296, 0.5), (0.04243, -0.04243, -0.5), (0.04243, -0.04243, 0.5), (0.02296, -0.05543, -0.5), (0.02296, -0.05543, 0.5), (9.06e-09, -0.06, -0.5), (9.06e-09, -0.06, 0.5), (-0.02296, -0.05543, -0.5), (-0.02296, -0.05543, 0.5), (-0.04243, -0.04243, -0.5), (-0.04243, -0.04243, 0.5), (-0.05543, -0.02296, -0.5), (-0.05543, -0.02296, 0.5), (-0.06, 7.155e-10, -0.5), (-0.06, 7.155e-10, 0.5), (-0.05543, 0.02296, -0.5), (-0.05543, 0.02296, 0.5), (-0.04243, 0.04243, -0.5), (-0.04243, 0.04243, 0.5), (-0.02296, 0.05543, -0.5), (-0.02296, 0.05543, 0.5)], [], [(0, 1, 3, 2), (2, 3, 5, 4), (4, 5, 7, 6), (6, 7, 9, 8), (8, 9, 11, 10), (10, 11, 13, 12), (12, 13, 15, 14), (14, 15, 17, 16), (16, 17, 19, 18), (18, 19, 21, 20), (20, 21, 23, 22), (22, 23, 25, 24), (24, 25, 27, 26), (26, 27, 29, 28), (3, 1, 31, 29, 27, 25, 23, 21, 19, 17, 15, 13, 11, 9, 7, 5), (28, 29, 31, 30), (30, 31, 1, 0), (0, 2, 4, 6, 8, 10, 12, 14, 16, 18, 20, 22, 24, 26, 28, 30)])
_uv = me_cylinder_003.uv_layers.new(name='UVMap')
_uv.uv.foreach_set('vector', [1.0, 0.5, 1.0, 1.0, 0.9375, 1.0, 0.9375, 0.5, 0.9375, 0.5, 0.9375, 1.0, 0.875, 1.0, 0.875, 0.5, 0.875, 0.5, 0.875, 1.0, 0.8125, 1.0, 0.8125, 0.5, 0.8125, 0.5, 0.8125, 1.0, 0.75, 1.0, 0.75, 0.5, 0.75, 0.5, 0.75, 1.0, 0.6875, 1.0, 0.6875, 0.5, 0.6875, 0.5, 0.6875, 1.0, 0.625, 1.0, 0.625, 0.5, 0.625, 0.5, 0.625, 1.0, 0.5625, 1.0, 0.5625, 0.5, 0.5625, 0.5, 0.5625, 1.0, 0.5, 1.0, 0.5, 0.5, 0.5, 0.5, 0.5, 1.0, 0.4375, 1.0, 0.4375, 0.5, 0.4375, 0.5, 0.4375, 1.0, 0.375, 1.0, 0.375, 0.5, 0.375, 0.5, 0.375, 1.0, 0.3125, 1.0, 0.3125, 0.5, 0.3125, 0.5, 0.3125, 1.0, 0.25, 1.0, 0.25, 0.5, 0.25, 0.5, 0.25, 1.0, 0.1875, 1.0, 0.1875, 0.5, 0.1875, 0.5, 0.1875, 1.0, 0.125, 1.0, 0.125, 0.5, 0.3418, 0.4717, 0.25, 0.49, 0.1582, 0.4717, 0.08029, 0.4197, 0.02827, 0.3418, 0.01, 0.25, 0.02827, 0.1582, 0.08029, 0.08029, 0.1582, 0.02827, 0.25, 0.01, 0.3418, 0.02827, 0.4197, 0.08029, 0.4717, 0.1582, 0.49, 0.25, 0.4717, 0.3418, 0.4197, 0.4197, 0.125, 0.5, 0.125, 1.0, 0.0625, 1.0, 0.0625, 0.5, 0.0625, 0.5, 0.0625, 1.0, 0.0, 1.0, 0.0, 0.5, 0.75, 0.49, 0.8418, 0.4717, 0.9197, 0.4197, 0.9717, 0.3418, 0.99, 0.25, 0.9717, 0.1582, 0.9197, 0.08029, 0.8418, 0.02827, 0.75, 0.01, 0.6582, 0.02827, 0.5803, 0.08029, 0.5283, 0.1582, 0.51, 0.25, 0.5283, 0.3418, 0.5803, 0.4197, 0.6582, 0.4717])
me_cylinder_003.materials.append(mat_wood)
me_cylinder_003.use_remesh_preserve_volume = False
me_cylinder_003.use_remesh_preserve_attributes = False
me_cylinder_003.use_mirror_vertex_groups = False
me_cylinder_003.update()
me_cylinder_002 = bpy.data.meshes.new('Cylinder.002')
me_cylinder_002.from_pydata([(0.0, 0.06, -0.5), (0.0, 0.06, 0.5), (0.02296, 0.05543, -0.5), (0.02296, 0.05543, 0.5), (0.04243, 0.04243, -0.5), (0.04243, 0.04243, 0.5), (0.05543, 0.02296, -0.5), (0.05543, 0.02296, 0.5), (0.06, -2.623e-09, -0.5), (0.06, -2.623e-09, 0.5), (0.05543, -0.02296, -0.5), (0.05543, -0.02296, 0.5), (0.04243, -0.04243, -0.5), (0.04243, -0.04243, 0.5), (0.02296, -0.05543, -0.5), (0.02296, -0.05543, 0.5), (9.06e-09, -0.06, -0.5), (9.06e-09, -0.06, 0.5), (-0.02296, -0.05543, -0.5), (-0.02296, -0.05543, 0.5), (-0.04243, -0.04243, -0.5), (-0.04243, -0.04243, 0.5), (-0.05543, -0.02296, -0.5), (-0.05543, -0.02296, 0.5), (-0.06, 7.155e-10, -0.5), (-0.06, 7.155e-10, 0.5), (-0.05543, 0.02296, -0.5), (-0.05543, 0.02296, 0.5), (-0.04243, 0.04243, -0.5), (-0.04243, 0.04243, 0.5), (-0.02296, 0.05543, -0.5), (-0.02296, 0.05543, 0.5)], [], [(0, 1, 3, 2), (2, 3, 5, 4), (4, 5, 7, 6), (6, 7, 9, 8), (8, 9, 11, 10), (10, 11, 13, 12), (12, 13, 15, 14), (14, 15, 17, 16), (16, 17, 19, 18), (18, 19, 21, 20), (20, 21, 23, 22), (22, 23, 25, 24), (24, 25, 27, 26), (26, 27, 29, 28), (3, 1, 31, 29, 27, 25, 23, 21, 19, 17, 15, 13, 11, 9, 7, 5), (28, 29, 31, 30), (30, 31, 1, 0), (0, 2, 4, 6, 8, 10, 12, 14, 16, 18, 20, 22, 24, 26, 28, 30)])
_uv = me_cylinder_002.uv_layers.new(name='UVMap')
_uv.uv.foreach_set('vector', [1.0, 0.5, 1.0, 1.0, 0.9375, 1.0, 0.9375, 0.5, 0.9375, 0.5, 0.9375, 1.0, 0.875, 1.0, 0.875, 0.5, 0.875, 0.5, 0.875, 1.0, 0.8125, 1.0, 0.8125, 0.5, 0.8125, 0.5, 0.8125, 1.0, 0.75, 1.0, 0.75, 0.5, 0.75, 0.5, 0.75, 1.0, 0.6875, 1.0, 0.6875, 0.5, 0.6875, 0.5, 0.6875, 1.0, 0.625, 1.0, 0.625, 0.5, 0.625, 0.5, 0.625, 1.0, 0.5625, 1.0, 0.5625, 0.5, 0.5625, 0.5, 0.5625, 1.0, 0.5, 1.0, 0.5, 0.5, 0.5, 0.5, 0.5, 1.0, 0.4375, 1.0, 0.4375, 0.5, 0.4375, 0.5, 0.4375, 1.0, 0.375, 1.0, 0.375, 0.5, 0.375, 0.5, 0.375, 1.0, 0.3125, 1.0, 0.3125, 0.5, 0.3125, 0.5, 0.3125, 1.0, 0.25, 1.0, 0.25, 0.5, 0.25, 0.5, 0.25, 1.0, 0.1875, 1.0, 0.1875, 0.5, 0.1875, 0.5, 0.1875, 1.0, 0.125, 1.0, 0.125, 0.5, 0.3418, 0.4717, 0.25, 0.49, 0.1582, 0.4717, 0.08029, 0.4197, 0.02827, 0.3418, 0.01, 0.25, 0.02827, 0.1582, 0.08029, 0.08029, 0.1582, 0.02827, 0.25, 0.01, 0.3418, 0.02827, 0.4197, 0.08029, 0.4717, 0.1582, 0.49, 0.25, 0.4717, 0.3418, 0.4197, 0.4197, 0.125, 0.5, 0.125, 1.0, 0.0625, 1.0, 0.0625, 0.5, 0.0625, 0.5, 0.0625, 1.0, 0.0, 1.0, 0.0, 0.5, 0.75, 0.49, 0.8418, 0.4717, 0.9197, 0.4197, 0.9717, 0.3418, 0.99, 0.25, 0.9717, 0.1582, 0.9197, 0.08029, 0.8418, 0.02827, 0.75, 0.01, 0.6582, 0.02827, 0.5803, 0.08029, 0.5283, 0.1582, 0.51, 0.25, 0.5283, 0.3418, 0.5803, 0.4197, 0.6582, 0.4717])
me_cylinder_002.materials.append(mat_wood)
me_cylinder_002.use_remesh_preserve_volume = False
me_cylinder_002.use_remesh_preserve_attributes = False
me_cylinder_002.use_mirror_vertex_groups = False
me_cylinder_002.update()
me_cylinder_004 = bpy.data.meshes.new('Cylinder.004')
me_cylinder_004.from_pydata([(0.0, 0.06, -0.5), (0.0, 0.06, 0.5), (0.02296, 0.05543, -0.5), (0.02296, 0.05543, 0.5), (0.04243, 0.04243, -0.5), (0.04243, 0.04243, 0.5), (0.05543, 0.02296, -0.5), (0.05543, 0.02296, 0.5), (0.06, -2.623e-09, -0.5), (0.06, -2.623e-09, 0.5), (0.05543, -0.02296, -0.5), (0.05543, -0.02296, 0.5), (0.04243, -0.04243, -0.5), (0.04243, -0.04243, 0.5), (0.02296, -0.05543, -0.5), (0.02296, -0.05543, 0.5), (9.06e-09, -0.06, -0.5), (9.06e-09, -0.06, 0.5), (-0.02296, -0.05543, -0.5), (-0.02296, -0.05543, 0.5), (-0.04243, -0.04243, -0.5), (-0.04243, -0.04243, 0.5), (-0.05543, -0.02296, -0.5), (-0.05543, -0.02296, 0.5), (-0.06, 7.155e-10, -0.5), (-0.06, 7.155e-10, 0.5), (-0.05543, 0.02296, -0.5), (-0.05543, 0.02296, 0.5), (-0.04243, 0.04243, -0.5), (-0.04243, 0.04243, 0.5), (-0.02296, 0.05543, -0.5), (-0.02296, 0.05543, 0.5)], [], [(0, 1, 3, 2), (2, 3, 5, 4), (4, 5, 7, 6), (6, 7, 9, 8), (8, 9, 11, 10), (10, 11, 13, 12), (12, 13, 15, 14), (14, 15, 17, 16), (16, 17, 19, 18), (18, 19, 21, 20), (20, 21, 23, 22), (22, 23, 25, 24), (24, 25, 27, 26), (26, 27, 29, 28), (3, 1, 31, 29, 27, 25, 23, 21, 19, 17, 15, 13, 11, 9, 7, 5), (28, 29, 31, 30), (30, 31, 1, 0), (0, 2, 4, 6, 8, 10, 12, 14, 16, 18, 20, 22, 24, 26, 28, 30)])
_uv = me_cylinder_004.uv_layers.new(name='UVMap')
_uv.uv.foreach_set('vector', [1.0, 0.5, 1.0, 1.0, 0.9375, 1.0, 0.9375, 0.5, 0.9375, 0.5, 0.9375, 1.0, 0.875, 1.0, 0.875, 0.5, 0.875, 0.5, 0.875, 1.0, 0.8125, 1.0, 0.8125, 0.5, 0.8125, 0.5, 0.8125, 1.0, 0.75, 1.0, 0.75, 0.5, 0.75, 0.5, 0.75, 1.0, 0.6875, 1.0, 0.6875, 0.5, 0.6875, 0.5, 0.6875, 1.0, 0.625, 1.0, 0.625, 0.5, 0.625, 0.5, 0.625, 1.0, 0.5625, 1.0, 0.5625, 0.5, 0.5625, 0.5, 0.5625, 1.0, 0.5, 1.0, 0.5, 0.5, 0.5, 0.5, 0.5, 1.0, 0.4375, 1.0, 0.4375, 0.5, 0.4375, 0.5, 0.4375, 1.0, 0.375, 1.0, 0.375, 0.5, 0.375, 0.5, 0.375, 1.0, 0.3125, 1.0, 0.3125, 0.5, 0.3125, 0.5, 0.3125, 1.0, 0.25, 1.0, 0.25, 0.5, 0.25, 0.5, 0.25, 1.0, 0.1875, 1.0, 0.1875, 0.5, 0.1875, 0.5, 0.1875, 1.0, 0.125, 1.0, 0.125, 0.5, 0.3418, 0.4717, 0.25, 0.49, 0.1582, 0.4717, 0.08029, 0.4197, 0.02827, 0.3418, 0.01, 0.25, 0.02827, 0.1582, 0.08029, 0.08029, 0.1582, 0.02827, 0.25, 0.01, 0.3418, 0.02827, 0.4197, 0.08029, 0.4717, 0.1582, 0.49, 0.25, 0.4717, 0.3418, 0.4197, 0.4197, 0.125, 0.5, 0.125, 1.0, 0.0625, 1.0, 0.0625, 0.5, 0.0625, 0.5, 0.0625, 1.0, 0.0, 1.0, 0.0, 0.5, 0.75, 0.49, 0.8418, 0.4717, 0.9197, 0.4197, 0.9717, 0.3418, 0.99, 0.25, 0.9717, 0.1582, 0.9197, 0.08029, 0.8418, 0.02827, 0.75, 0.01, 0.6582, 0.02827, 0.5803, 0.08029, 0.5283, 0.1582, 0.51, 0.25, 0.5283, 0.3418, 0.5803, 0.4197, 0.6582, 0.4717])
me_cylinder_004.materials.append(mat_wood_2)
me_cylinder_004.use_remesh_preserve_volume = False
me_cylinder_004.use_remesh_preserve_attributes = False
me_cylinder_004.use_mirror_vertex_groups = False
me_cylinder_004.update()
me_cylinder_005 = bpy.data.meshes.new('Cylinder.005')
me_cylinder_005.from_pydata([(0.0, 0.06, -0.5), (0.0, 0.06, 0.5), (0.02296, 0.05543, -0.5), (0.02296, 0.05543, 0.5), (0.04243, 0.04243, -0.5), (0.04243, 0.04243, 0.5), (0.05543, 0.02296, -0.5), (0.05543, 0.02296, 0.5), (0.06, -2.623e-09, -0.5), (0.06, -2.623e-09, 0.5), (0.05543, -0.02296, -0.5), (0.05543, -0.02296, 0.5), (0.04243, -0.04243, -0.5), (0.04243, -0.04243, 0.5), (0.02296, -0.05543, -0.5), (0.02296, -0.05543, 0.5), (9.06e-09, -0.06, -0.5), (9.06e-09, -0.06, 0.5), (-0.02296, -0.05543, -0.5), (-0.02296, -0.05543, 0.5), (-0.04243, -0.04243, -0.5), (-0.04243, -0.04243, 0.5), (-0.05543, -0.02296, -0.5), (-0.05543, -0.02296, 0.5), (-0.06, 7.155e-10, -0.5), (-0.06, 7.155e-10, 0.5), (-0.05543, 0.02296, -0.5), (-0.05543, 0.02296, 0.5), (-0.04243, 0.04243, -0.5), (-0.04243, 0.04243, 0.5), (-0.02296, 0.05543, -0.5), (-0.02296, 0.05543, 0.5)], [], [(0, 1, 3, 2), (2, 3, 5, 4), (4, 5, 7, 6), (6, 7, 9, 8), (8, 9, 11, 10), (10, 11, 13, 12), (12, 13, 15, 14), (14, 15, 17, 16), (16, 17, 19, 18), (18, 19, 21, 20), (20, 21, 23, 22), (22, 23, 25, 24), (24, 25, 27, 26), (26, 27, 29, 28), (3, 1, 31, 29, 27, 25, 23, 21, 19, 17, 15, 13, 11, 9, 7, 5), (28, 29, 31, 30), (30, 31, 1, 0), (0, 2, 4, 6, 8, 10, 12, 14, 16, 18, 20, 22, 24, 26, 28, 30)])
_uv = me_cylinder_005.uv_layers.new(name='UVMap')
_uv.uv.foreach_set('vector', [1.0, 0.5, 1.0, 1.0, 0.9375, 1.0, 0.9375, 0.5, 0.9375, 0.5, 0.9375, 1.0, 0.875, 1.0, 0.875, 0.5, 0.875, 0.5, 0.875, 1.0, 0.8125, 1.0, 0.8125, 0.5, 0.8125, 0.5, 0.8125, 1.0, 0.75, 1.0, 0.75, 0.5, 0.75, 0.5, 0.75, 1.0, 0.6875, 1.0, 0.6875, 0.5, 0.6875, 0.5, 0.6875, 1.0, 0.625, 1.0, 0.625, 0.5, 0.625, 0.5, 0.625, 1.0, 0.5625, 1.0, 0.5625, 0.5, 0.5625, 0.5, 0.5625, 1.0, 0.5, 1.0, 0.5, 0.5, 0.5, 0.5, 0.5, 1.0, 0.4375, 1.0, 0.4375, 0.5, 0.4375, 0.5, 0.4375, 1.0, 0.375, 1.0, 0.375, 0.5, 0.375, 0.5, 0.375, 1.0, 0.3125, 1.0, 0.3125, 0.5, 0.3125, 0.5, 0.3125, 1.0, 0.25, 1.0, 0.25, 0.5, 0.25, 0.5, 0.25, 1.0, 0.1875, 1.0, 0.1875, 0.5, 0.1875, 0.5, 0.1875, 1.0, 0.125, 1.0, 0.125, 0.5, 0.3418, 0.4717, 0.25, 0.49, 0.1582, 0.4717, 0.08029, 0.4197, 0.02827, 0.3418, 0.01, 0.25, 0.02827, 0.1582, 0.08029, 0.08029, 0.1582, 0.02827, 0.25, 0.01, 0.3418, 0.02827, 0.4197, 0.08029, 0.4717, 0.1582, 0.49, 0.25, 0.4717, 0.3418, 0.4197, 0.4197, 0.125, 0.5, 0.125, 1.0, 0.0625, 1.0, 0.0625, 0.5, 0.0625, 0.5, 0.0625, 1.0, 0.0, 1.0, 0.0, 0.5, 0.75, 0.49, 0.8418, 0.4717, 0.9197, 0.4197, 0.9717, 0.3418, 0.99, 0.25, 0.9717, 0.1582, 0.9197, 0.08029, 0.8418, 0.02827, 0.75, 0.01, 0.6582, 0.02827, 0.5803, 0.08029, 0.5283, 0.1582, 0.51, 0.25, 0.5283, 0.3418, 0.5803, 0.4197, 0.6582, 0.4717])
me_cylinder_005.materials.append(mat_wood_2)
me_cylinder_005.use_remesh_preserve_volume = False
me_cylinder_005.use_remesh_preserve_attributes = False
me_cylinder_005.use_mirror_vertex_groups = False
me_cylinder_005.update()
me_cylinder_006 = bpy.data.meshes.new('Cylinder.006')
me_cylinder_006.from_pydata([(0.0, 0.06, -0.5), (0.0, 0.06, 0.5), (0.02296, 0.05543, -0.5), (0.02296, 0.05543, 0.5), (0.04243, 0.04243, -0.5), (0.04243, 0.04243, 0.5), (0.05543, 0.02296, -0.5), (0.05543, 0.02296, 0.5), (0.06, -2.623e-09, -0.5), (0.06, -2.623e-09, 0.5), (0.05543, -0.02296, -0.5), (0.05543, -0.02296, 0.5), (0.04243, -0.04243, -0.5), (0.04243, -0.04243, 0.5), (0.02296, -0.05543, -0.5), (0.02296, -0.05543, 0.5), (9.06e-09, -0.06, -0.5), (9.06e-09, -0.06, 0.5), (-0.02296, -0.05543, -0.5), (-0.02296, -0.05543, 0.5), (-0.04243, -0.04243, -0.5), (-0.04243, -0.04243, 0.5), (-0.05543, -0.02296, -0.5), (-0.05543, -0.02296, 0.5), (-0.06, 7.155e-10, -0.5), (-0.06, 7.155e-10, 0.5), (-0.05543, 0.02296, -0.5), (-0.05543, 0.02296, 0.5), (-0.04243, 0.04243, -0.5), (-0.04243, 0.04243, 0.5), (-0.02296, 0.05543, -0.5), (-0.02296, 0.05543, 0.5)], [], [(0, 1, 3, 2), (2, 3, 5, 4), (4, 5, 7, 6), (6, 7, 9, 8), (8, 9, 11, 10), (10, 11, 13, 12), (12, 13, 15, 14), (14, 15, 17, 16), (16, 17, 19, 18), (18, 19, 21, 20), (20, 21, 23, 22), (22, 23, 25, 24), (24, 25, 27, 26), (26, 27, 29, 28), (3, 1, 31, 29, 27, 25, 23, 21, 19, 17, 15, 13, 11, 9, 7, 5), (28, 29, 31, 30), (30, 31, 1, 0), (0, 2, 4, 6, 8, 10, 12, 14, 16, 18, 20, 22, 24, 26, 28, 30)])
_uv = me_cylinder_006.uv_layers.new(name='UVMap')
_uv.uv.foreach_set('vector', [1.0, 0.5, 1.0, 1.0, 0.9375, 1.0, 0.9375, 0.5, 0.9375, 0.5, 0.9375, 1.0, 0.875, 1.0, 0.875, 0.5, 0.875, 0.5, 0.875, 1.0, 0.8125, 1.0, 0.8125, 0.5, 0.8125, 0.5, 0.8125, 1.0, 0.75, 1.0, 0.75, 0.5, 0.75, 0.5, 0.75, 1.0, 0.6875, 1.0, 0.6875, 0.5, 0.6875, 0.5, 0.6875, 1.0, 0.625, 1.0, 0.625, 0.5, 0.625, 0.5, 0.625, 1.0, 0.5625, 1.0, 0.5625, 0.5, 0.5625, 0.5, 0.5625, 1.0, 0.5, 1.0, 0.5, 0.5, 0.5, 0.5, 0.5, 1.0, 0.4375, 1.0, 0.4375, 0.5, 0.4375, 0.5, 0.4375, 1.0, 0.375, 1.0, 0.375, 0.5, 0.375, 0.5, 0.375, 1.0, 0.3125, 1.0, 0.3125, 0.5, 0.3125, 0.5, 0.3125, 1.0, 0.25, 1.0, 0.25, 0.5, 0.25, 0.5, 0.25, 1.0, 0.1875, 1.0, 0.1875, 0.5, 0.1875, 0.5, 0.1875, 1.0, 0.125, 1.0, 0.125, 0.5, 0.3418, 0.4717, 0.25, 0.49, 0.1582, 0.4717, 0.08029, 0.4197, 0.02827, 0.3418, 0.01, 0.25, 0.02827, 0.1582, 0.08029, 0.08029, 0.1582, 0.02827, 0.25, 0.01, 0.3418, 0.02827, 0.4197, 0.08029, 0.4717, 0.1582, 0.49, 0.25, 0.4717, 0.3418, 0.4197, 0.4197, 0.125, 0.5, 0.125, 1.0, 0.0625, 1.0, 0.0625, 0.5, 0.0625, 0.5, 0.0625, 1.0, 0.0, 1.0, 0.0, 0.5, 0.75, 0.49, 0.8418, 0.4717, 0.9197, 0.4197, 0.9717, 0.3418, 0.99, 0.25, 0.9717, 0.1582, 0.9197, 0.08029, 0.8418, 0.02827, 0.75, 0.01, 0.6582, 0.02827, 0.5803, 0.08029, 0.5283, 0.1582, 0.51, 0.25, 0.5283, 0.3418, 0.5803, 0.4197, 0.6582, 0.4717])
me_cylinder_006.materials.append(mat_wood_2)
me_cylinder_006.use_remesh_preserve_volume = False
me_cylinder_006.use_remesh_preserve_attributes = False
me_cylinder_006.use_mirror_vertex_groups = False
me_cylinder_006.update()
me_cylinder_007 = bpy.data.meshes.new('Cylinder.007')
me_cylinder_007.from_pydata([(0.0, 0.06, -0.5), (0.0, 0.06, 0.5), (0.02296, 0.05543, -0.5), (0.02296, 0.05543, 0.5), (0.04243, 0.04243, -0.5), (0.04243, 0.04243, 0.5), (0.05543, 0.02296, -0.5), (0.05543, 0.02296, 0.5), (0.06, -2.623e-09, -0.5), (0.06, -2.623e-09, 0.5), (0.05543, -0.02296, -0.5), (0.05543, -0.02296, 0.5), (0.04243, -0.04243, -0.5), (0.04243, -0.04243, 0.5), (0.02296, -0.05543, -0.5), (0.02296, -0.05543, 0.5), (9.06e-09, -0.06, -0.5), (9.06e-09, -0.06, 0.5), (-0.02296, -0.05543, -0.5), (-0.02296, -0.05543, 0.5), (-0.04243, -0.04243, -0.5), (-0.04243, -0.04243, 0.5), (-0.05543, -0.02296, -0.5), (-0.05543, -0.02296, 0.5), (-0.06, 7.155e-10, -0.5), (-0.06, 7.155e-10, 0.5), (-0.05543, 0.02296, -0.5), (-0.05543, 0.02296, 0.5), (-0.04243, 0.04243, -0.5), (-0.04243, 0.04243, 0.5), (-0.02296, 0.05543, -0.5), (-0.02296, 0.05543, 0.5)], [], [(0, 1, 3, 2), (2, 3, 5, 4), (4, 5, 7, 6), (6, 7, 9, 8), (8, 9, 11, 10), (10, 11, 13, 12), (12, 13, 15, 14), (14, 15, 17, 16), (16, 17, 19, 18), (18, 19, 21, 20), (20, 21, 23, 22), (22, 23, 25, 24), (24, 25, 27, 26), (26, 27, 29, 28), (3, 1, 31, 29, 27, 25, 23, 21, 19, 17, 15, 13, 11, 9, 7, 5), (28, 29, 31, 30), (30, 31, 1, 0), (0, 2, 4, 6, 8, 10, 12, 14, 16, 18, 20, 22, 24, 26, 28, 30)])
_uv = me_cylinder_007.uv_layers.new(name='UVMap')
_uv.uv.foreach_set('vector', [1.0, 0.5, 1.0, 1.0, 0.9375, 1.0, 0.9375, 0.5, 0.9375, 0.5, 0.9375, 1.0, 0.875, 1.0, 0.875, 0.5, 0.875, 0.5, 0.875, 1.0, 0.8125, 1.0, 0.8125, 0.5, 0.8125, 0.5, 0.8125, 1.0, 0.75, 1.0, 0.75, 0.5, 0.75, 0.5, 0.75, 1.0, 0.6875, 1.0, 0.6875, 0.5, 0.6875, 0.5, 0.6875, 1.0, 0.625, 1.0, 0.625, 0.5, 0.625, 0.5, 0.625, 1.0, 0.5625, 1.0, 0.5625, 0.5, 0.5625, 0.5, 0.5625, 1.0, 0.5, 1.0, 0.5, 0.5, 0.5, 0.5, 0.5, 1.0, 0.4375, 1.0, 0.4375, 0.5, 0.4375, 0.5, 0.4375, 1.0, 0.375, 1.0, 0.375, 0.5, 0.375, 0.5, 0.375, 1.0, 0.3125, 1.0, 0.3125, 0.5, 0.3125, 0.5, 0.3125, 1.0, 0.25, 1.0, 0.25, 0.5, 0.25, 0.5, 0.25, 1.0, 0.1875, 1.0, 0.1875, 0.5, 0.1875, 0.5, 0.1875, 1.0, 0.125, 1.0, 0.125, 0.5, 0.3418, 0.4717, 0.25, 0.49, 0.1582, 0.4717, 0.08029, 0.4197, 0.02827, 0.3418, 0.01, 0.25, 0.02827, 0.1582, 0.08029, 0.08029, 0.1582, 0.02827, 0.25, 0.01, 0.3418, 0.02827, 0.4197, 0.08029, 0.4717, 0.1582, 0.49, 0.25, 0.4717, 0.3418, 0.4197, 0.4197, 0.125, 0.5, 0.125, 1.0, 0.0625, 1.0, 0.0625, 0.5, 0.0625, 0.5, 0.0625, 1.0, 0.0, 1.0, 0.0, 0.5, 0.75, 0.49, 0.8418, 0.4717, 0.9197, 0.4197, 0.9717, 0.3418, 0.99, 0.25, 0.9717, 0.1582, 0.9197, 0.08029, 0.8418, 0.02827, 0.75, 0.01, 0.6582, 0.02827, 0.5803, 0.08029, 0.5283, 0.1582, 0.51, 0.25, 0.5283, 0.3418, 0.5803, 0.4197, 0.6582, 0.4717])
me_cylinder_007.materials.append(mat_wood_2)
me_cylinder_007.use_remesh_preserve_volume = False
me_cylinder_007.use_remesh_preserve_attributes = False
me_cylinder_007.use_mirror_vertex_groups = False
me_cylinder_007.update()

# ---- objects
ob_table_top = bpy.data.objects.new('Table Top', me_cube_001)
ob_leg_1 = bpy.data.objects.new('Leg 1', me_cylinder)
ob_leg_2 = bpy.data.objects.new('Leg 2', me_cylinder_001)
ob_leg_3 = bpy.data.objects.new('Leg 3', me_cylinder_003)
ob_leg_4 = bpy.data.objects.new('Leg 4', me_cylinder_002)
ob_cross_1 = bpy.data.objects.new('Cross 1', me_cylinder_004)
ob_cross_2 = bpy.data.objects.new('Cross 2', me_cylinder_005)
ob_cross_3 = bpy.data.objects.new('Cross 3', me_cylinder_006)
ob_cross_4 = bpy.data.objects.new('Cross 4', me_cylinder_007)

# ---- transforms, parenting, visibility, modifiers, constraints
ob_table_top.location = (3.239e-10, -6.479e-10, 1.1)
ob_table_top.scale = (1.0, 1.0, 0.07803)
ob_table_top.lineart.crease_threshold = 0.0
ob_leg_1.location = (0.4, -0.4, 0.6)
ob_leg_1.scale = (0.9979, 0.6983, 1.0)
ob_leg_1.lineart.crease_threshold = 0.0
ob_leg_2.location = (0.4, 0.4, 0.6)
ob_leg_2.scale = (0.9979, 0.6983, 1.0)
ob_leg_2.lineart.crease_threshold = 0.0
ob_leg_3.location = (-0.4, 0.4, 0.6)
ob_leg_3.scale = (0.9979, 0.6983, 1.0)
ob_leg_3.lineart.crease_threshold = 0.0
ob_leg_4.location = (-0.4, -0.4, 0.6)
ob_leg_4.scale = (0.9979, 0.6983, 1.0)
ob_leg_4.lineart.crease_threshold = 0.0
ob_cross_1.location = (0.0, 0.41, 0.6)
ob_cross_1.rotation_euler = (0.0, -0.7851, 0.0)
ob_cross_1.scale = (0.8, 0.5, 1.1)
ob_cross_1.lineart.crease_threshold = 0.0
ob_cross_2.location = (0.0, 0.4, 0.6)
ob_cross_2.rotation_euler = (0.0, 0.7854, 0.0)
ob_cross_2.scale = (0.8, 0.5, 1.1)
ob_cross_2.lineart.crease_threshold = 0.0
ob_cross_3.location = (0.0, -0.41, 0.6)
ob_cross_3.rotation_euler = (0.0, -0.7851, 0.0)
ob_cross_3.scale = (0.8, 0.5, 1.1)
ob_cross_3.lineart.crease_threshold = 0.0
ob_cross_4.location = (0.0, -0.4, 0.6)
ob_cross_4.rotation_euler = (0.0, 0.7854, 0.0)
ob_cross_4.scale = (0.8, 0.5, 1.1)
ob_cross_4.lineart.crease_threshold = 0.0

# ---- collection membership
col_collection.objects.link(ob_table_top)
col_legs.objects.link(ob_leg_1)
col_legs.objects.link(ob_leg_2)
col_legs.objects.link(ob_leg_3)
col_legs.objects.link(ob_leg_4)
col_crossbeams.objects.link(ob_cross_1)
col_crossbeams.objects.link(ob_cross_2)
col_crossbeams.objects.link(ob_cross_3)
col_crossbeams.objects.link(ob_cross_4)

# ---- scene / render settings (as saved in the file)
scene.frame_start = 1; scene.frame_end = 250; scene.frame_set(1)
scene.render.engine = 'BLENDER_EEVEE_NEXT'
scene.cycles.use_denoising = False
scene.cycles.samples = 128
scene.cycles.sampling_pattern = 'TABULATED_SOBOL'
scene.cycles.use_adaptive_sampling = False
scene.cycles.use_light_tree = False
scene.view_settings.view_transform = 'Filmic'
bpy.context.view_layer.update()

# ---- added for rendering (the .blend has no active camera and no usable light): camera, sun
cam_auto = bpy.data.cameras.new('AutoCamera')
cam_auto.lens = 50.0
cam_auto.sensor_width = 36.0
cam_auto.clip_end = 1000.0
ob_auto_camera = bpy.data.objects.new('AutoCamera', cam_auto)
scene.collection.objects.link(ob_auto_camera)
ob_auto_camera.location = (1.62365, -1.94837, 1.91842)
ob_auto_camera.rotation_euler = (1.09748, -7.21219e-08, 0.694738)
scene.camera = ob_auto_camera
light_auto_sun = bpy.data.lights.new('AutoSun', 'SUN')
light_auto_sun.energy = 3.0
light_auto_sun.angle = 0.0523599
ob_auto_sun = bpy.data.objects.new('AutoSun', light_auto_sun)
scene.collection.objects.link(ob_auto_sun)
ob_auto_sun.rotation_euler = (0.872665, 0.174533, 0.523599)
bpy.context.view_layer.update()
